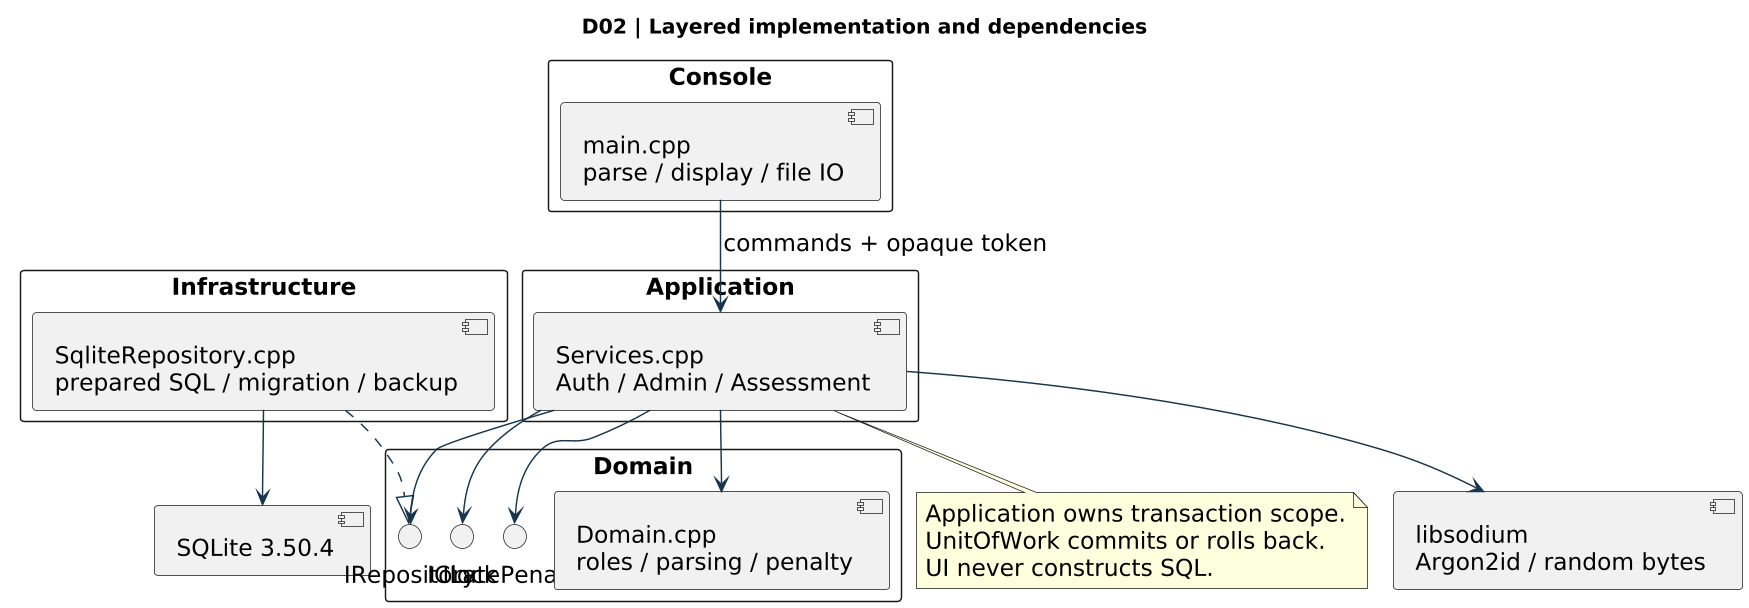

The diagram above was rendered by PlantUML. Its source (embedded in the PNG):
@startuml
!pragma layout smetana
skinparam backgroundColor white
skinparam shadowing false
skinparam defaultFontName DejaVu Sans
skinparam defaultFontSize 16
skinparam dpi 140
skinparam ArrowColor #17354c
skinparam classBackgroundColor #edf5f7
skinparam classBorderColor #087f8c
skinparam packageStyle rectangle
title D02 | Layered implementation and dependencies
top to bottom direction
package "Console" {
component "main.cpp\nparse / display / file IO" as CLI
}
package "Application" {
component "Services.cpp\nAuth / Admin / Assessment" as Service
}
package "Domain" {
interface IClock
interface ILatePenalty
component "Domain.cpp\nroles / parsing / penalty" as DomainCode
interface IRepository
}
package "Infrastructure" {
component "SqliteRepository.cpp\nprepared SQL / migration / backup" as DB
}
component "libsodium\nArgon2id / random bytes" as Sodium
component "SQLite 3.50.4" as SQLite
CLI --> Service : commands + opaque token
Service --> DomainCode
Service --> IClock
Service --> ILatePenalty
Service --> IRepository
Service --> Sodium
DB ..|> IRepository
DB --> SQLite
note bottom of Service
Application owns transaction scope.
UnitOfWork commits or rolls back.
UI never constructs SQL.
end note
@enduml